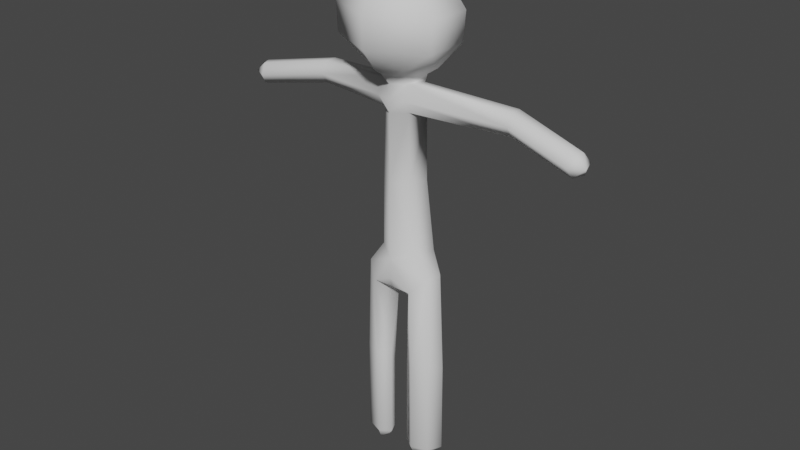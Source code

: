 # Source: Stickperson.blend  (saved by Blender 3.3.6; exported with 4.5.12 LTS)
import bpy
from mathutils import Matrix  # noqa: F401  (used for matrix-valued properties, if any)

bpy.ops.wm.read_factory_settings(use_empty=True)
scene = bpy.context.scene
scene.name = 'Scene'

# ---- collections
col_collection = bpy.data.collections.new('Collection'); scene.collection.children.link(col_collection)

# ---- world
world_world = bpy.data.worlds.new('World'); scene.world = world_world
world_world.use_nodes = True; world_world.node_tree.nodes.clear()
_N = world_world.node_tree.nodes; _L = world_world.node_tree.links
n0 = _N.new('ShaderNodeOutputWorld'); n0.name = 'World Output'; n0.location = (300, 300)
n1 = _N.new('ShaderNodeBackground'); n1.name = 'Background'; n1.location = (10, 300)
n1.inputs[0].default_value = (0.05088, 0.05088, 0.05088, 1.0)
_L.new(n1.outputs[0], n0.inputs[0])
n0.is_active_output = True
world_world.color = (0.05088, 0.05088, 0.05088)
world_world.use_sun_shadow = False
world_world.sun_shadow_jitter_overblur = 0.0

# ---- meshes
me_sphere = bpy.data.meshes.new('Sphere')
me_sphere.from_pydata([(0.054, -0.03939, 0.2706), (0.05344, -0.03639, 0.0265), (0.0557, -0.02491, 0.000363), (0.08554, -0.02301, 0.5218), (0.02547, -0.01797, 0.2706), (0.02567, -0.01797, 0.0265), (0.04516, -0.01007, 0.000363), (0.09574, 0.01938, 0.5248), (0.01688, -0.000359, 0.4434), (0.113, 0.01349, 0.2706), (0.1139, 0.01424, 0.0265), (0.08949, 0.008386, 0.000363), (0.05151, -0.04558, 0.4858), (0.0946, -0.02242, 0.2706), (0.09572, -0.02106, 0.0265), (0.07723, -0.0116, 0.000363), (0.04009, -0.02419, 0.7637), (0.0507, -0.01366, 0.5757), (0.0, 0.04187, 0.7637), (0.0, 0.05223, 0.5177), (0.05744, 0.0128, 0.7637), (0.06827, 0.02806, 0.5796), (0.0, -0.05232, 0.5644), (0.0, -0.05107, 0.7637), (0.0, -0.006808, 0.4628), (0.03456, -0.02518, 0.9333), (0.0, 0.03765, 0.9333), (0.05332, 0.0157, 0.9333), (0.0, -0.05241, 0.9333), (0.0, 0.08087, 1.235), (0.0, 0.1087, 1.171), (0.0, 0.1073, 1.098), (0.0, 0.04225, 1.023), (0.09462, 0.02669, 1.235), (0.1335, 0.04299, 1.17), (0.1292, 0.03934, 1.098), (0.06303, 0.003418, 1.023), (0.0, -0.1144, 1.235), (0.0, -0.1384, 1.171), (0.0, -0.1384, 1.098), (0.0, -0.06243, 1.023), (0.0, -0.0008292, 1.278), (0.0481, 0.01034, 0.000363), (0.04025, 0.01572, 0.0265), (0.0423, 0.01572, 0.2294), (0.04127, 0.02619, 0.451), (0.0, 0.05115, 0.4847), (0.03689, -0.0471, 1.023), (0.1298, -0.07239, 1.098), (0.134, -0.07239, 1.171), (0.08273, -0.06433, 1.235), (0.0, 0.0384, 1.001), (0.0, -0.0527, 1.001), (0.05332, 0.006725, 1.001), (0.03317, -0.02569, 1.001), (0.2668, 0.0349, 0.9176), (0.2668, 0.069, 0.9176), (0.2668, 0.06263, 0.9737), (0.2668, 0.03311, 0.9737), (0.0, 0.03851, 0.967), (0.0, -0.05252, 0.967), (0.05332, 0.03143, 0.967), (0.03485, -0.04852, 0.967), (0.2668, 0.08211, 0.9456), (0.2668, 0.01544, 0.9456), (0.4576, 0.02677, 0.8865), (0.4455, -0.002596, 0.8865), (0.4623, 0.03807, 0.9127), (0.4549, 0.02032, 0.9388), (0.4385, -0.01936, 0.9127), (0.4453, -0.00296, 0.9388), (0.4752, 0.0002112, 0.9133), (0.0836, 0.03704, 0.2294), (0.05991, 0.03508, 0.2294), (0.08438, 0.03716, 0.0265), (0.05989, 0.03551, 0.0265), (0.0601, 0.01931, 0.000363), (0.07741, 0.02184, 0.000363), (0.07553, 0.04277, 0.5011), (0.05549, 0.04153, 0.4637), (-0.054, -0.03939, 0.2706), (-0.05344, -0.03639, 0.0265), (-0.0557, -0.02491, 0.000363), (-0.08554, -0.02301, 0.5218), (-0.02547, -0.01797, 0.2706), (-0.02567, -0.01797, 0.0265), (-0.04516, -0.01007, 0.000363), (-0.09574, 0.01938, 0.5248), (-0.01688, -0.000359, 0.4434), (-0.113, 0.01349, 0.2706), (-0.1139, 0.01424, 0.0265), (-0.08949, 0.008386, 0.000363), (-0.05151, -0.04558, 0.4858), (-0.0946, -0.02242, 0.2706), (-0.09572, -0.02106, 0.0265), (-0.07723, -0.0116, 0.000363), (-0.04009, -0.02419, 0.7637), (-0.0507, -0.01366, 0.5757), (-0.05744, 0.0128, 0.7637), (-0.06827, 0.02806, 0.5796), (-0.03456, -0.02518, 0.9333), (-0.05332, 0.0157, 0.9333), (-0.09462, 0.02669, 1.235), (-0.1335, 0.04299, 1.17), (-0.1292, 0.03934, 1.098), (-0.06303, 0.003418, 1.023), (0.0, 0.0001126, 0.9982), (-0.0481, 0.01034, 0.000363), (-0.04025, 0.01572, 0.0265), (-0.0423, 0.01572, 0.2294), (-0.04127, 0.02619, 0.451), (-0.03689, -0.0471, 1.023), (-0.1298, -0.07239, 1.098), (-0.134, -0.07239, 1.171), (-0.08273, -0.06433, 1.235), (-0.05332, 0.006725, 1.001), (-0.03317, -0.02569, 1.001), (-0.2668, 0.0349, 0.9176), (-0.2668, 0.069, 0.9176), (-0.2668, 0.06263, 0.9737), (-0.2668, 0.03311, 0.9737), (-0.05332, 0.03143, 0.967), (-0.03485, -0.04852, 0.967), (-0.2668, 0.08211, 0.9456), (-0.2668, 0.01544, 0.9456), (-0.4576, 0.02677, 0.8865), (-0.4455, -0.002596, 0.8865), (-0.4623, 0.03807, 0.9127), (-0.4549, 0.02032, 0.9388), (-0.4385, -0.01936, 0.9127), (-0.4453, -0.00296, 0.9388), (-0.4752, 0.0002112, 0.9133), (-0.0836, 0.03704, 0.2294), (-0.05991, 0.03508, 0.2294), (-0.08438, 0.03716, 0.0265), (-0.05989, 0.03551, 0.0265), (-0.0601, 0.01931, 0.000363), (-0.07741, 0.02184, 0.000363), (-0.07553, 0.04277, 0.5011), (-0.05549, 0.04153, 0.4637), (0.0, 0.06032, 1.039), (0.09057, 0.004297, 1.041), (0.0, -0.09473, 1.04), (0.05129, -0.061, 1.04), (-0.09057, 0.004297, 1.041), (-0.05129, -0.061, 1.04), (0.0, -0.0512, 0.5121), (0.0, -0.04478, 0.4864)], [], [(1, 0, 4, 5), (2, 1, 5, 6), (77, 74, 10, 11), (44, 4, 8, 45), (78, 79, 19), (9, 72, 78, 7), (0, 13, 3, 12), (42, 43, 75, 76), (13, 9, 7, 3), (10, 9, 13, 14), (43, 44, 73, 75), (11, 10, 14, 15), (4, 0, 12, 8), (14, 13, 0, 1), (15, 14, 1, 2), (19, 18, 20, 21), (21, 20, 16, 17), (17, 16, 23, 22), (7, 21, 17, 3), (3, 17, 22, 12), (19, 79, 45, 46), (12, 22, 146), (23, 16, 25, 28), (16, 20, 27, 25), (20, 18, 26, 27), (106, 32, 36), (31, 30, 34, 35), (29, 41, 33), (140, 31, 35, 141), (30, 29, 33, 34), (106, 36, 47, 40), (48, 49, 38, 39), (33, 41, 50), (143, 48, 39, 142), (49, 50, 37, 38), (8, 24, 46, 45), (6, 5, 43, 42), (74, 72, 9, 10), (5, 4, 44, 43), (59, 61, 27, 26), (34, 33, 50, 49), (141, 35, 48, 143), (35, 34, 49, 48), (62, 60, 28, 25), (25, 27, 56, 55), (36, 47, 54, 53), (47, 40, 52, 54), (32, 36, 53, 51), (58, 64, 69, 70), (53, 54, 58, 57), (61, 53, 57, 63), (62, 25, 55, 64), (54, 62, 64, 58), (27, 61, 63, 56), (64, 55, 66, 69), (54, 52, 60, 62), (51, 53, 61, 59), (67, 71, 65), (68, 70, 71), (55, 56, 65, 66), (57, 58, 70, 68), (56, 63, 67, 65), (63, 57, 68, 67), (65, 71, 66), (66, 71, 69), (71, 67, 68), (71, 70, 69), (50, 41, 37), (21, 7, 78, 19), (73, 79, 78, 72), (72, 74, 75, 73), (74, 77, 76, 75), (73, 44, 45, 79), (2, 6, 42, 76, 77, 11, 15), (81, 85, 84, 80), (82, 86, 85, 81), (137, 91, 90, 134), (109, 110, 88, 84), (138, 19, 139), (89, 87, 138, 132), (80, 92, 83, 93), (107, 136, 135, 108), (93, 83, 87, 89), (90, 94, 93, 89), (108, 135, 133, 109), (91, 95, 94, 90), (84, 88, 92, 80), (94, 81, 80, 93), (95, 82, 81, 94), (19, 99, 98, 18), (99, 97, 96, 98), (97, 22, 23, 96), (87, 83, 97, 99), (83, 92, 22, 97), (19, 46, 110, 139), (92, 146, 22), (23, 28, 100, 96), (96, 100, 101, 98), (98, 101, 26, 18), (106, 105, 32), (31, 104, 103, 30), (29, 102, 41), (140, 144, 104, 31), (30, 103, 102, 29), (106, 40, 111, 105), (112, 39, 38, 113), (102, 114, 41), (145, 142, 39, 112), (113, 38, 37, 114), (88, 110, 46, 24), (86, 107, 108, 85), (134, 90, 89, 132), (85, 108, 109, 84), (59, 26, 101, 121), (103, 113, 114, 102), (144, 145, 112, 104), (104, 112, 113, 103), (122, 100, 28, 60), (100, 117, 118, 101), (105, 115, 116, 111), (111, 116, 52, 40), (32, 51, 115, 105), (120, 130, 129, 124), (115, 119, 120, 116), (121, 123, 119, 115), (122, 124, 117, 100), (116, 120, 124, 122), (101, 118, 123, 121), (124, 129, 126, 117), (116, 122, 60, 52), (51, 59, 121, 115), (127, 125, 131), (128, 131, 130), (117, 126, 125, 118), (119, 128, 130, 120), (118, 125, 127, 123), (123, 127, 128, 119), (125, 126, 131), (126, 129, 131), (131, 128, 127), (131, 129, 130), (114, 37, 41), (99, 19, 138, 87), (133, 132, 138, 139), (132, 133, 135, 134), (134, 135, 136, 137), (133, 139, 110, 109), (82, 95, 91, 137, 136, 107, 86), (105, 111, 145, 144), (111, 40, 142, 145), (32, 105, 144, 140), (36, 141, 143, 47), (47, 143, 142, 40), (32, 140, 141, 36), (146, 92, 147), (146, 147, 12), (12, 147, 24), (147, 92, 24), (24, 8, 12), (24, 92, 88)])
me_sphere.polygons.foreach_set('use_smooth', [True] * 160)
_uv = me_sphere.uv_layers.new(name='UVMap')
_uv.uv.foreach_set('vector', [0.03125, 0.9344, 0.03125, 0.9344, 0.03125, 0.9344, 0.03125, 0.9344, 0.03125, 0.9344, 0.03125, 0.9344, 0.03125, 0.9344, 0.03125, 0.9344, 0.03125, 0.9344, 0.03125, 0.9344, 0.03125, 0.9344, 0.03125, 0.9344, 0.03125, 0.9344, 0.03125, 0.9344, 0.03125, 0.9344, 0.03125, 0.9344, 0.03125, 0.9344, 0.03125, 0.9344, 0.03125, 0.9344, 0.03125, 0.9344, 0.03125, 0.9344, 0.03125, 0.9344, 0.03125, 0.9344, 0.03125, 0.9344, 0.03125, 0.9344, 0.03125, 0.9344, 0.03125, 0.9344, 0.03125, 0.9344, 0.03125, 0.9344, 0.03125, 0.9344, 0.03125, 0.9344, 0.03125, 0.9344, 0.03125, 0.9344, 0.03125, 0.9344, 0.03125, 0.9344, 0.03125, 0.9344, 0.03125, 0.9344, 0.03125, 0.9344, 0.03125, 0.9344, 0.03125, 0.9344, 0.03125, 0.9344, 0.03125, 0.9344, 0.03125, 0.9344, 0.03125, 0.9344, 0.03125, 0.9344, 0.03125, 0.9344, 0.03125, 0.9344, 0.03125, 0.9344, 0.03125, 0.9344, 0.03125, 0.9344, 0.03125, 0.9344, 0.03125, 0.9344, 0.03125, 0.9344, 0.03125, 0.9344, 0.03125, 0.9344, 0.03125, 0.9344, 0.03125, 0.9344, 0.03125, 0.9344, 0.03125, 0.9344, 0.03125, 0.9344, 0.03125, 0.9344, 0.03125, 0.9344, 0.03125, 0.9344, 0.03125, 0.9344, 0.03125, 0.9344, 0.03125, 0.9344, 0.03125, 0.9344, 0.03125, 0.9344, 0.03125, 0.9344, 0.03125, 0.9344, 0.03125, 0.9344, 0.03125, 0.9344, 0.03125, 0.9344, 0.03125, 0.9344, 0.03125, 0.9344, 0.03125, 0.9344, 0.03125, 0.9344, 0.03125, 0.9344, 0.03125, 0.9344, 0.03125, 0.9344, 0.03125, 0.9344, 0.03125, 0.9344, 0.03125, 0.9344, 0.03125, 0.9344, 0.03125, 0.9344, 0.03125, 0.9344, 0.03125, 0.9344, 0.03125, 0.9344, 0.03125, 0.9344, 0.03125, 0.9344, 0.03125, 0.9344, 0.03125, 0.9344, 0.03125, 0.9344, 0.03125, 0.9344, 0.03125, 0.9344, 0.03125, 0.9344, 0.03125, 0.9344, 0.03125, 0.9344, 0.03125, 0.9344, 0.03125, 0.9344, 0.03125, 0.9344, 0.03125, 0.9344, 0.03125, 0.9344, 0.03125, 0.9344, 0.03125, 0.9344, 0.03125, 0.9344, 0.03125, 0.9344, 0.03125, 0.9344, 0.03125, 0.9344, 0.03125, 0.9344, 0.03125, 0.9344, 0.03125, 0.9344, 0.03125, 0.9344, 0.03125, 0.9344, 0.03125, 0.9344, 0.03125, 0.9344, 0.03125, 0.9344, 0.03125, 0.9344, 0.03125, 0.9344, 0.03125, 0.9344, 0.03125, 0.9344, 0.03125, 0.9344, 0.03125, 0.9344, 0.03125, 0.9344, 0.03125, 0.9344, 0.03125, 0.9344, 0.03125, 0.9344, 0.03125, 0.9344, 0.03125, 0.9344, 0.03125, 0.9344, 0.03125, 0.9344, 0.03125, 0.9344, 0.03125, 0.9344, 0.03125, 0.9344, 0.03125, 0.9344, 0.03125, 0.9344, 0.03125, 0.9344, 0.03125, 0.9344, 0.03125, 0.9344, 0.03125, 0.9344, 0.03125, 0.9344, 0.03125, 0.9344, 0.03125, 0.9344, 0.03125, 0.9344, 0.03125, 0.9344, 0.03125, 0.9344, 0.03125, 0.9344, 0.03125, 0.9344, 0.03125, 0.9344, 0.03125, 0.9344, 0.03125, 0.9344, 0.03125, 0.9344, 0.03125, 0.9344, 0.03125, 0.9344, 0.03125, 0.9344, 0.03125, 0.9344, 0.03125, 0.9344, 0.03125, 0.9344, 0.03125, 0.9344, 0.03125, 0.9344, 0.03125, 0.9344, 0.03125, 0.9344, 0.03125, 0.9344, 0.03125, 0.9344, 0.03125, 0.9344, 0.03125, 0.9344, 0.03125, 0.9344, 0.03125, 0.9344, 0.03125, 0.9344, 0.03125, 0.9344, 0.03125, 0.9344, 0.03125, 0.9344, 0.03125, 0.9344, 0.03125, 0.9344, 0.03125, 0.9344, 0.03125, 0.9344, 0.03125, 0.9344, 0.03125, 0.9344, 0.03125, 0.9344, 0.03125, 0.9344, 0.03125, 0.9344, 0.03125, 0.9344, 0.03125, 0.9344, 0.03125, 0.9344, 0.03125, 0.9344, 0.03125, 0.9344, 0.03125, 0.9344, 0.03125, 0.9344, 0.03125, 0.9344, 0.03125, 0.9344, 0.03125, 0.9344, 0.03125, 0.9344, 0.03125, 0.9344, 0.03125, 0.9344, 0.03125, 0.9344, 0.03125, 0.9344, 0.03125, 0.9344, 0.03125, 0.9344, 0.03125, 0.9344, 0.03125, 0.9344, 0.03125, 0.9344, 0.03125, 0.9344, 0.03125, 0.9344, 0.03125, 0.9344, 0.03125, 0.9344, 0.03125, 0.9344, 0.03125, 0.9344, 0.03125, 0.9344, 0.03125, 0.9344, 0.03125, 0.9344, 0.03125, 0.9344, 0.03125, 0.9344, 0.03125, 0.9344, 0.03125, 0.9344, 0.03125, 0.9344, 0.03125, 0.9344, 0.03125, 0.9344, 0.03125, 0.9344, 0.03125, 0.9344, 0.03125, 0.9344, 0.03125, 0.9344, 0.03125, 0.9344, 0.03125, 0.9344, 0.03125, 0.9344, 0.03125, 0.9344, 0.03125, 0.9344, 0.03125, 0.9344, 0.03125, 0.9344, 0.03125, 0.9344, 0.03125, 0.9344, 0.03125, 0.9344, 0.03125, 0.9344, 0.03125, 0.9344, 0.03125, 0.9344, 0.03125, 0.9344, 0.03125, 0.9344, 0.03125, 0.9344, 0.03125, 0.9344, 0.03125, 0.9344, 0.03125, 0.9344, 0.03125, 0.9344, 0.03125, 0.9344, 0.03125, 0.9344, 0.03125, 0.9344, 0.03125, 0.9344, 0.03125, 0.9344, 0.03125, 0.9344, 0.03125, 0.9344, 0.03125, 0.9344, 0.03125, 0.9344, 0.03125, 0.9344, 0.03125, 0.9344, 0.03125, 0.9344, 0.03125, 0.9344, 0.03125, 0.9344, 0.03125, 0.9344, 0.03125, 0.9344, 0.03125, 0.9344, 0.03125, 0.9344, 0.03125, 0.9344, 0.03125, 0.9344, 0.03125, 0.9344, 0.03125, 0.9344, 0.03125, 0.9344, 0.03125, 0.9344, 0.03125, 0.9344, 0.03125, 0.9344, 0.03125, 0.9344, 0.03125, 0.9344, 0.03125, 0.9344, 0.03125, 0.9344, 0.03125, 0.9344, 0.03125, 0.9344, 0.03125, 0.9344, 0.03125, 0.9344, 0.03125, 0.9344, 0.03125, 0.9344, 0.03125, 0.9344, 0.03125, 0.9344, 0.03125, 0.9344, 0.03125, 0.9344, 0.03125, 0.9344, 0.03125, 0.9344, 0.03125, 0.9344, 0.03125, 0.9344, 0.03125, 0.9344, 0.03125, 0.9344, 0.03125, 0.9344, 0.03125, 0.9344, 0.03125, 0.9344, 0.03125, 0.9344, 0.03125, 0.9344, 0.03125, 0.9344, 0.03125, 0.9344, 0.03125, 0.9344, 0.03125, 0.9344, 0.03125, 0.9344, 0.03125, 0.9344, 0.03125, 0.9344, 0.03125, 0.9344, 0.03125, 0.9344, 0.03125, 0.9344, 0.03125, 0.9344, 0.03125, 0.9344, 0.03125, 0.9344, 0.03125, 0.9344, 0.03125, 0.9344, 0.03125, 0.9344, 0.03125, 0.9344, 0.03125, 0.9344, 0.03125, 0.9344, 0.03125, 0.9344, 0.03125, 0.9344, 0.03125, 0.9344, 0.03125, 0.9344, 0.03125, 0.9344, 0.03125, 0.9344, 0.03125, 0.9344, 0.03125, 0.9344, 0.03125, 0.9344, 0.03125, 0.9344, 0.03125, 0.9344, 0.03125, 0.9344, 0.03125, 0.9344, 0.03125, 0.9344, 0.03125, 0.9344, 0.03125, 0.9344, 0.03125, 0.9344, 0.03125, 0.9344, 0.03125, 0.9344, 0.03125, 0.9344, 0.03125, 0.9344, 0.03125, 0.9344, 0.03125, 0.9344, 0.03125, 0.9344, 0.03125, 0.9344, 0.03125, 0.9344, 0.03125, 0.9344, 0.03125, 0.9344, 0.03125, 0.9344, 0.03125, 0.9344, 0.03125, 0.9344, 0.03125, 0.9344, 0.03125, 0.9344, 0.03125, 0.9344, 0.03125, 0.9344, 0.03125, 0.9344, 0.03125, 0.9344, 0.03125, 0.9344, 0.03125, 0.9344, 0.03125, 0.9344, 0.03125, 0.9344, 0.03125, 0.9344, 0.03125, 0.9344, 0.03125, 0.9344, 0.03125, 0.9344, 0.03125, 0.9344, 0.03125, 0.9344, 0.03125, 0.9344, 0.03125, 0.9344, 0.03125, 0.9344, 0.03125, 0.9344, 0.03125, 0.9344, 0.03125, 0.9344, 0.03125, 0.9344, 0.03125, 0.9344, 0.03125, 0.9344, 0.03125, 0.9344, 0.03125, 0.9344, 0.03125, 0.9344, 0.03125, 0.9344, 0.03125, 0.9344, 0.03125, 0.9344, 0.03125, 0.9344, 0.03125, 0.9344, 0.03125, 0.9344, 0.03125, 0.9344, 0.03125, 0.9344, 0.03125, 0.9344, 0.03125, 0.9344, 0.03125, 0.9344, 0.03125, 0.9344, 0.03125, 0.9344, 0.03125, 0.9344, 0.03125, 0.9344, 0.03125, 0.9344, 0.03125, 0.9344, 0.03125, 0.9344, 0.03125, 0.9344, 0.03125, 0.9344, 0.03125, 0.9344, 0.03125, 0.9344, 0.03125, 0.9344, 0.03125, 0.9344, 0.03125, 0.9344, 0.03125, 0.9344, 0.03125, 0.9344, 0.03125, 0.9344, 0.03125, 0.9344, 0.03125, 0.9344, 0.03125, 0.9344, 0.03125, 0.9344, 0.03125, 0.9344, 0.03125, 0.9344, 0.03125, 0.9344, 0.03125, 0.9344, 0.03125, 0.9344, 0.03125, 0.9344, 0.03125, 0.9344, 0.03125, 0.9344, 0.03125, 0.9344, 0.03125, 0.9344, 0.03125, 0.9344, 0.03125, 0.9344, 0.03125, 0.9344, 0.03125, 0.9344, 0.03125, 0.9344, 0.03125, 0.9344, 0.03125, 0.9344, 0.03125, 0.9344, 0.03125, 0.9344, 0.03125, 0.9344, 0.03125, 0.9344, 0.03125, 0.9344, 0.03125, 0.9344, 0.03125, 0.9344, 0.03125, 0.9344, 0.03125, 0.9344, 0.03125, 0.9344, 0.03125, 0.9344, 0.03125, 0.9344, 0.03125, 0.9344, 0.03125, 0.9344, 0.03125, 0.9344, 0.03125, 0.9344, 0.03125, 0.9344, 0.03125, 0.9344, 0.03125, 0.9344, 0.03125, 0.9344, 0.03125, 0.9344, 0.03125, 0.9344, 0.03125, 0.9344, 0.03125, 0.9344, 0.03125, 0.9344, 0.03125, 0.9344, 0.03125, 0.9344, 0.03125, 0.9344, 0.03125, 0.9344, 0.03125, 0.9344, 0.03125, 0.9344, 0.03125, 0.9344, 0.03125, 0.9344, 0.03125, 0.9344, 0.03125, 0.9344, 0.03125, 0.9344, 0.03125, 0.9344, 0.03125, 0.9344, 0.03125, 0.9344, 0.03125, 0.9344, 0.03125, 0.9344, 0.03125, 0.9344, 0.03125, 0.9344, 0.03125, 0.9344, 0.03125, 0.9344, 0.03125, 0.9344, 0.03125, 0.9344, 0.03125, 0.9344, 0.03125, 0.9344, 0.03125, 0.9344, 0.03125, 0.9344, 0.03125, 0.9344, 0.03125, 0.9344, 0.03125, 0.9344, 0.03125, 0.9344, 0.03125, 0.9344, 0.03125, 0.9344, 0.03125, 0.9344, 0.03125, 0.9344, 0.03125, 0.9344, 0.03125, 0.9344, 0.03125, 0.9344, 0.03125, 0.9344, 0.03125, 0.9344, 0.03125, 0.9344, 0.03125, 0.9344, 0.03125, 0.9344, 0.03125, 0.9344, 0.03125, 0.9344, 0.03125, 0.9344, 0.03125, 0.9344, 0.03125, 0.9344, 0.03125, 0.9344, 0.03125, 0.9344, 0.03125, 0.9344, 0.03125, 0.9344, 0.03125, 0.9344, 0.03125, 0.9344, 0.03125, 0.9344, 0.03125, 0.9344, 0.03125, 0.9344, 0.03125, 0.9344, 0.03125, 0.9344, 0.03125, 0.9344, 0.03125, 0.9344, 0.03125, 0.9344, 0.03125, 0.9344, 0.03125, 0.9344, 0.03125, 0.9344, 0.03125, 0.9344, 0.03125, 0.9344, 0.03125, 0.9344, 0.03125, 0.9344, 0.03125, 0.9344, 0.03125, 0.9344, 0.03125, 0.9344, 0.03125, 0.9344, 0.03125, 0.9344, 0.03125, 0.9344, 0.03125, 0.9344, 0.03125, 0.9344, 0.03125, 0.9344, 0.03125, 0.9344, 0.03125, 0.9344, 0.03125, 0.9344, 0.03125, 0.9344, 0.03125, 0.9344, 0.03125, 0.9344, 0.03125, 0.9344, 0.03125, 0.9344, 0.03125, 0.9344, 0.03125, 0.9344, 0.03125, 0.9344, 0.03125, 0.9344, 0.03125, 0.9344, 0.03125, 0.9344, 0.03125, 0.9344, 0.03125, 0.9344, 0.03125, 0.9344, 0.03125, 0.9344, 0.03125, 0.9344, 0.03125, 0.9344, 0.03125, 0.9344, 0.03125, 0.9344, 0.03125, 0.9344, 0.03125, 0.9344, 0.03125, 0.9344, 0.03125, 0.9344, 0.03125, 0.9344, 0.03125, 0.9344, 0.03125, 0.9344, 0.03125, 0.9344, 0.03125, 0.9344, 0.03125, 0.9344, 0.03125, 0.9344, 0.03125, 0.9344, 0.03125, 0.9344, 0.03125, 0.9344, 0.03125, 0.9344, 0.03125, 0.9344, 0.03125, 0.9344, 0.03125, 0.9344, 0.03125, 0.9344, 0.03125, 0.9344, 0.03125, 0.9344, 0.03125, 0.9344, 0.03125, 0.9344, 0.03125, 0.9344, 0.03125, 0.9344, 0.03125, 0.9344, 0.03125, 0.9344, 0.03125, 0.9344, 0.03125, 0.9344, 0.03125, 0.9344, 0.03125, 0.9344, 0.03125, 0.9344, 0.03125, 0.9344, 0.03125, 0.9344, 0.03125, 0.9344, 0.03125, 0.9344, 0.03125, 0.9344, 0.03125, 0.9344, 0.03125, 0.9344, 0.03125, 0.9344, 0.03125, 0.9344, 0.03125, 0.9344, 0.03125, 0.9344, 0.03125, 0.9344, 0.03125, 0.9344, 0.03125, 0.9344, 0.03125, 0.9344, 0.03125, 0.9344, 0.03125, 0.9344, 0.03125, 0.9344, 0.03125, 0.9344, 0.03125, 0.9344, 0.03125, 0.9344, 0.03125, 0.9344, 0.03125, 0.9344, 0.03125, 0.9344, 0.03125, 0.9344, 0.03125, 0.9344, 0.03125, 0.9344, 0.03125, 0.9344, 0.03125, 0.9344, 0.03125, 0.9344, 0.03125, 0.9344, 0.03125, 0.9344, 0.03125, 0.9344, 0.03125, 0.9344, 0.03125, 0.9344, 0.03125, 0.9344, 0.03125, 0.9344, 0.03125, 0.9344, 0.03125, 0.9344, 0.03125, 0.9344, 0.03125, 0.9344])
me_sphere.use_mirror_x = True
me_sphere.update()
arm_metarig = bpy.data.armatures.new('metarig')  # bones are not reproduced

# ---- objects
ob_sphere = bpy.data.objects.new('Sphere', me_sphere)
ob_metarig = bpy.data.objects.new('metarig', arm_metarig)

# ---- transforms, parenting, visibility, modifiers, constraints
ob_sphere.parent = ob_metarig
ob_sphere.location = (0.0, 0.0, 0.0)
ob_sphere.use_mesh_mirror_x = True
_vg = ob_sphere.vertex_groups.new(name='spine')
for _i, _w in zip([3, 7, 12, 17, 19, 21, 22, 24, 46, 78, 79, 83, 87, 92, 97, 99, 138, 139, 146, 147], [0.176, 0.1087, 0.07296, 0.8352, 0.9836, 0.8453, 0.5693, 0.1197, 0.997, 0.042, 0.002054, 0.176, 0.1087, 0.07296, 0.8352, 0.8453, 0.042, 0.002054, 0.4952, 0.2634]): _vg.add([_i], _w, 'REPLACE')
_vg = ob_sphere.vertex_groups.new(name='spine.001')
for _i, _w in zip([17, 22, 97, 146, 147], [0.05664, 0.3695, 0.05664, 0.1326, 0.05073]): _vg.add([_i], _w, 'REPLACE')
_vg = ob_sphere.vertex_groups.new(name='spine.002')
for _i, _w in zip([16, 17, 18, 20, 21, 23, 96, 97, 98, 99], [0.9629, 0.01273, 0.9721, 0.9528, 0.03204, 0.9634, 0.9629, 0.01273, 0.9528, 0.03204]): _vg.add([_i], _w, 'REPLACE')
_vg = ob_sphere.vertex_groups.new(name='spine.003')
for _i, _w in zip([26, 27, 32, 36, 40, 47, 51, 52, 53, 54, 59, 61, 62, 101, 105, 111, 115, 116, 121, 122, 140, 141, 143, 144, 145], [0.8616, 0.07789, 0.1313, 0.0639, 0.04054, 0.1101, 0.4499, 0.1572, 0.1523, 0.4924, 0.8004, 0.0677, 0.001826, 0.07789, 0.0639, 0.1101, 0.1523, 0.4924, 0.0677, 0.001826, 0.05997, 0.01045, 0.01989, 0.01045, 0.01989]): _vg.add([_i], _w, 'REPLACE')
_vg = ob_sphere.vertex_groups.new(name='spine.004')
for _i, _w in zip([31, 32, 36, 40, 47, 51, 52, 53, 59, 105, 106, 111, 115, 140, 141, 142, 143, 144, 145], [0.01109, 0.2108, 0.08767, 0.3402, 0.1105, 0.3969, 0.1517, 0.01041, 0.05589, 0.08767, 0.9811, 0.1105, 0.01041, 0.09552, 0.03364, 0.1032, 0.03836, 0.03364, 0.03836]): _vg.add([_i], _w, 'REPLACE')
_vg = ob_sphere.vertex_groups.new(name='spine.005')
for _i, _w in zip([30, 31, 32, 34, 35, 36, 38, 39, 40, 47, 48, 49, 51, 52, 53, 54, 103, 104, 105, 111, 112, 113, 115, 116, 140, 141, 142, 143, 144, 145], [0.01936, 0.07492, 0.423, 0.03084, 0.0831, 0.3944, 0.02827, 0.1226, 0.4286, 0.6026, 0.151, 0.05787, 0.06012, 0.2244, 0.0766, 0.08907, 0.03084, 0.0831, 0.3944, 0.6026, 0.151, 0.05787, 0.0766, 0.08907, 0.2073, 0.2151, 0.2991, 0.686, 0.2151, 0.686]): _vg.add([_i], _w, 'REPLACE')
_vg = ob_sphere.vertex_groups.new(name='spine.006')
for _i, _w in zip([29, 30, 31, 32, 33, 34, 35, 36, 37, 38, 39, 40, 41, 47, 48, 49, 50, 51, 52, 53, 102, 103, 104, 105, 111, 112, 113, 114, 115, 140, 141, 142, 143, 144, 145], [0.9716, 0.937, 0.8613, 0.1945, 0.9684, 0.9323, 0.8563, 0.2163, 0.9883, 0.9468, 0.8331, 0.09892, 0.9894, 0.07182, 0.8008, 0.9221, 0.9764, 0.005148, 0.04676, 0.01808, 0.9684, 0.9323, 0.8563, 0.2163, 0.07182, 0.8008, 0.9221, 0.9764, 0.01808, 0.6085, 0.6147, 0.5377, 0.1874, 0.6147, 0.1874]): _vg.add([_i], _w, 'REPLACE')
_vg = ob_sphere.vertex_groups.new(name='shoulder.L')
for _i, _w in zip([25, 26, 27, 28, 35, 36, 40, 47, 51, 52, 53, 54, 59, 60, 61, 62, 100, 141, 143], [0.9222, 0.05769, 0.8555, 0.489, 0.003946, 0.2228, 0.03762, 0.09648, 0.01273, 0.2105, 0.6691, 0.3744, 0.06166, 0.4882, 0.8697, 0.9543, 0.03582, 0.09106, 0.03472]): _vg.add([_i], _w, 'REPLACE')
_vg = ob_sphere.vertex_groups.new(name='upper_arm.L')
for _i, _w in zip([53, 55, 56, 57, 58, 63, 64], [0.00636, 0.1375, 0.1045, 0.5299, 0.8706, 0.4598, 0.7992]): _vg.add([_i], _w, 'REPLACE')
_vg = ob_sphere.vertex_groups.new(name='forearm.L')
for _i, _w in zip([55, 56, 57, 58, 63, 64], [0.8465, 0.8859, 0.4662, 0.1146, 0.5375, 0.1781]): _vg.add([_i], _w, 'REPLACE')
_vg = ob_sphere.vertex_groups.new(name='hand.L')
for _i, _w in zip([65, 66, 67, 68, 69, 70, 71], [0.9964, 0.9927, 0.9926, 0.9842, 0.9786, 0.9788, 0.9963]): _vg.add([_i], _w, 'REPLACE')
_vg = ob_sphere.vertex_groups.new(name='shoulder.R')
for _i, _w in zip([25, 26, 28, 40, 51, 52, 59, 60, 100, 101, 104, 105, 111, 115, 116, 121, 122, 144, 145], [0.03582, 0.05769, 0.489, 0.03762, 0.01273, 0.2105, 0.06166, 0.4882, 0.9222, 0.8555, 0.003946, 0.2228, 0.09648, 0.6691, 0.3744, 0.8697, 0.9543, 0.09106, 0.03472]): _vg.add([_i], _w, 'REPLACE')
_vg = ob_sphere.vertex_groups.new(name='upper_arm.R')
for _i, _w in zip([115, 117, 118, 119, 120, 123, 124], [0.00636, 0.1375, 0.1045, 0.5299, 0.8706, 0.4598, 0.7992]): _vg.add([_i], _w, 'REPLACE')
_vg = ob_sphere.vertex_groups.new(name='forearm.R')
for _i, _w in zip([117, 118, 119, 120, 123, 124], [0.8465, 0.8859, 0.4662, 0.1146, 0.5375, 0.1781]): _vg.add([_i], _w, 'REPLACE')
_vg = ob_sphere.vertex_groups.new(name='hand.R')
for _i, _w in zip([125, 126, 127, 128, 129, 130, 131], [0.9964, 0.9927, 0.9926, 0.9842, 0.9786, 0.9788, 0.9963]): _vg.add([_i], _w, 'REPLACE')
_vg = ob_sphere.vertex_groups.new(name='breast.L')
_vg = ob_sphere.vertex_groups.new(name='breast.R')
_vg = ob_sphere.vertex_groups.new(name='pelvis.L')
for _i, _w in zip([8, 24, 88, 146, 147], [0.01122, 0.1685, 0.01122, 0.01895, 0.1113]): _vg.add([_i], _w, 'REPLACE')
_vg = ob_sphere.vertex_groups.new(name='pelvis.R')
for _i, _w in zip([8, 24, 88, 146, 147], [0.01122, 0.1685, 0.01122, 0.01895, 0.1113]): _vg.add([_i], _w, 'REPLACE')
_vg = ob_sphere.vertex_groups.new(name='thigh.L')
for _i, _w in zip([3, 7, 8, 9, 12, 17, 21, 24, 45, 78, 79, 88, 146, 147], [0.8122, 0.8988, 0.8393, 0.005521, 0.8598, 0.07252, 0.09516, 0.2527, 0.9376, 0.9559, 0.9292, 0.03896, 0.1457, 0.2118]): _vg.add([_i], _w, 'REPLACE')
_vg = ob_sphere.vertex_groups.new(name='shin.L')
for _i, _w in zip([0, 4, 8, 9, 10, 11, 13, 14, 15, 42, 43, 44, 72, 73, 74, 75, 76, 77, 79], [0.9899, 0.9804, 0.03399, 0.9712, 0.1321, 0.05375, 0.9859, 0.02259, 0.002782, 0.04522, 0.08869, 0.987, 0.9791, 0.979, 0.4125, 0.406, 0.07963, 0.09882, 0.02631]): _vg.add([_i], _w, 'REPLACE')
_vg = ob_sphere.vertex_groups.new(name='foot.L')
for _i, _w in zip([1, 2, 5, 6, 10, 11, 14, 15, 42, 43, 74, 75, 76, 77], [0.9972, 0.9173, 0.9721, 0.8934, 0.8234, 0.3773, 0.9373, 0.7746, 0.6785, 0.8936, 0.5534, 0.568, 0.3846, 0.3017]): _vg.add([_i], _w, 'REPLACE')
_vg = ob_sphere.vertex_groups.new(name='toe.L')
_vg = ob_sphere.vertex_groups.new(name='heel.02.L')
for _i, _w in zip([2, 6, 10, 11, 14, 15, 42, 74, 75, 76, 77], [0.06996, 0.08567, 0.03857, 0.569, 0.002664, 0.199, 0.2739, 0.01994, 0.002342, 0.5358, 0.5996]): _vg.add([_i], _w, 'REPLACE')
_vg = ob_sphere.vertex_groups.new(name='thigh.R')
for _i, _w in zip([8, 24, 83, 87, 88, 89, 92, 97, 99, 110, 138, 139, 146, 147], [0.03896, 0.2527, 0.8122, 0.8988, 0.8393, 0.005521, 0.8598, 0.07252, 0.09516, 0.9376, 0.9559, 0.9292, 0.1457, 0.2118]): _vg.add([_i], _w, 'REPLACE')
_vg = ob_sphere.vertex_groups.new(name='shin.R')
for _i, _w in zip([80, 84, 88, 89, 90, 91, 93, 94, 107, 108, 109, 132, 133, 134, 135, 136, 137, 139], [0.9899, 0.9804, 0.03399, 0.9712, 0.1311, 0.03409, 0.9859, 0.02142, 0.04664, 0.08868, 0.987, 0.979, 0.979, 0.4107, 0.4058, 0.08299, 0.06379, 0.02631]): _vg.add([_i], _w, 'REPLACE')
_vg = ob_sphere.vertex_groups.new(name='foot.R')
for _i, _w in zip([81, 82, 85, 86, 90, 91, 94, 95, 107, 108, 134, 135, 136, 137], [0.9973, 0.9331, 0.974, 0.9212, 0.8231, 0.3704, 0.9386, 0.807, 0.8133, 0.9009, 0.5504, 0.5744, 0.5798, 0.2364]): _vg.add([_i], _w, 'REPLACE')
_vg = ob_sphere.vertex_groups.new(name='toe.R')
_vg = ob_sphere.vertex_groups.new(name='heel.02.R')
for _i, _w in zip([82, 86, 90, 91, 94, 95, 107, 134, 136, 137], [0.05494, 0.05745, 0.04127, 0.5876, 0.001123, 0.1714, 0.1384, 0.02949, 0.3372, 0.6999]): _vg.add([_i], _w, 'REPLACE')
_m = ob_sphere.modifiers.new('Armature', 'ARMATURE')
_m.object = ob_metarig
ob_metarig.location = (0.0, 0.0, 0.0)

# ---- collection membership
col_collection.objects.link(ob_sphere)
col_collection.objects.link(ob_metarig)

# ---- scene / render settings (as saved in the file)
scene.frame_start = 1; scene.frame_end = 250; scene.frame_set(1)
scene.render.engine = 'BLENDER_EEVEE_NEXT'
scene.cycles.sampling_pattern = 'TABULATED_SOBOL'
scene.cycles.use_light_tree = False
scene.view_settings.view_transform = 'Filmic'
bpy.context.view_layer.update()

# ---- added for rendering (the .blend has no active camera and no usable light): camera, sun
cam_auto = bpy.data.cameras.new('AutoCamera')
cam_auto.lens = 50.0
cam_auto.sensor_width = 36.0
cam_auto.clip_end = 1000.0
ob_auto_camera = bpy.data.objects.new('AutoCamera', cam_auto)
scene.collection.objects.link(ob_auto_camera)
ob_auto_camera.location = (1.49119, -1.8043, 1.83233)
ob_auto_camera.rotation_euler = (1.09748, -7.21219e-08, 0.694738)
scene.camera = ob_auto_camera
light_auto_sun = bpy.data.lights.new('AutoSun', 'SUN')
light_auto_sun.energy = 3.0
light_auto_sun.angle = 0.0523599
ob_auto_sun = bpy.data.objects.new('AutoSun', light_auto_sun)
scene.collection.objects.link(ob_auto_sun)
ob_auto_sun.rotation_euler = (0.872665, 0.174533, 0.523599)
bpy.context.view_layer.update()
